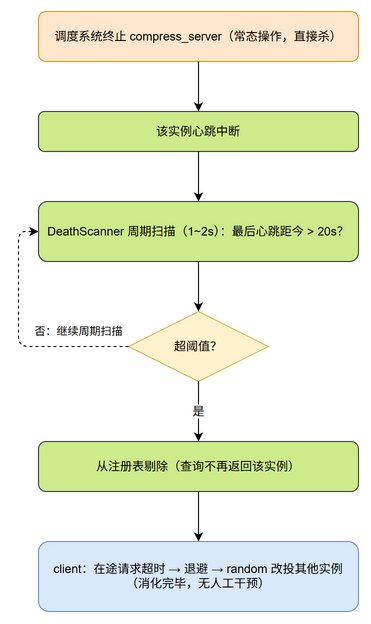

The diagram above was exported from draw.io. Its source (the exported page's mxGraphModel, read from the mxfile embedded in the PNG):
<mxGraphModel dx="798" dy="563" grid="1" gridSize="10" guides="1" tooltips="1" connect="1" arrows="1" fold="1" page="1" pageScale="1" pageWidth="460" pageHeight="760" math="0" shadow="0" adaptiveColors="auto">
  <root>
    <mxCell id="0" />
    <mxCell id="1" parent="0" />
    <mxCell id="k1" parent="1" style="rounded=1;whiteSpace=wrap;html=1;fillColor=#ffe6cc;strokeColor=#d79b00;" value="调度系统终止 compress_server（常态操作，直接杀）" vertex="1">
      <mxGeometry height="50" width="320" x="60" y="60" as="geometry" />
    </mxCell>
    <mxCell id="k2" parent="1" style="rounded=1;whiteSpace=wrap;html=1;fillColor=#cdeb8b;strokeColor=#36393d;" value="该实例心跳中断" vertex="1">
      <mxGeometry height="40" width="320" x="60" y="160" as="geometry" />
    </mxCell>
    <mxCell id="k3" parent="1" style="rounded=1;whiteSpace=wrap;html=1;fillColor=#cdeb8b;strokeColor=#36393d;" value="DeathScanner 周期扫描（1~2s）：最后心跳距今 &gt; 20s？" vertex="1">
      <mxGeometry height="60" width="320" x="60" y="250" as="geometry" />
    </mxCell>
    <mxCell id="k4" parent="1" style="rhombus;whiteSpace=wrap;html=1;fillColor=#fff2cc;strokeColor=#d6b656;" value="超阈值？" vertex="1">
      <mxGeometry height="70" width="140" x="150" y="360" as="geometry" />
    </mxCell>
    <mxCell id="k5" parent="1" style="rounded=1;whiteSpace=wrap;html=1;fillColor=#cdeb8b;strokeColor=#36393d;" value="从注册表剔除（查询不再返回该实例）" vertex="1">
      <mxGeometry height="50" width="320" x="60" y="490" as="geometry" />
    </mxCell>
    <mxCell id="k6" parent="1" style="rounded=1;whiteSpace=wrap;html=1;fillColor=#dae8fc;strokeColor=#6c8ebf;" value="client：在途请求超时 → 退避 → random 改投其他实例&lt;div&gt;（消化完毕，无人工干预）&lt;/div&gt;" vertex="1">
      <mxGeometry height="70" width="320" x="60" y="590" as="geometry" />
    </mxCell>
    <mxCell id="fk12" edge="1" parent="1" source="k1" style="endArrow=classic;html=1;rounded=1;edgeStyle=orthogonalEdgeStyle;exitX=0.5;exitY=1;exitDx=0;exitDy=0;entryX=0.5;entryY=0;entryDx=0;entryDy=0;" target="k2">
      <mxGeometry relative="1" as="geometry" />
    </mxCell>
    <mxCell id="fk23" edge="1" parent="1" source="k2" style="endArrow=classic;html=1;rounded=1;edgeStyle=orthogonalEdgeStyle;exitX=0.5;exitY=1;exitDx=0;exitDy=0;entryX=0.5;entryY=0;entryDx=0;entryDy=0;" target="k3">
      <mxGeometry relative="1" as="geometry" />
    </mxCell>
    <mxCell id="fk34" edge="1" parent="1" source="k3" style="endArrow=classic;html=1;rounded=1;edgeStyle=orthogonalEdgeStyle;exitX=0.5;exitY=1;exitDx=0;exitDy=0;entryX=0.5;entryY=0;entryDx=0;entryDy=0;" target="k4">
      <mxGeometry relative="1" as="geometry" />
    </mxCell>
    <mxCell id="fk45" edge="1" parent="1" source="k4" style="endArrow=classic;html=1;rounded=1;edgeStyle=orthogonalEdgeStyle;exitX=0.5;exitY=1;exitDx=0;exitDy=0;entryX=0.5;entryY=0;entryDx=0;entryDy=0;fontSize=12;" target="k5" value="是">
      <mxGeometry relative="1" as="geometry" />
    </mxCell>
    <mxCell id="fkLoop" edge="1" parent="1" source="k4" style="endArrow=classic;html=1;rounded=1;edgeStyle=orthogonalEdgeStyle;dashed=1;exitX=0;exitY=0.5;exitDx=0;exitDy=0;entryX=0;entryY=0.5;entryDx=0;entryDy=0;fontSize=11;" target="k3" value="否：继续周期扫描">
      <mxGeometry relative="1" x="-0.5918" y="-15" as="geometry">
        <mxPoint as="offset" />
        <Array as="points">
          <mxPoint x="40" y="395" />
          <mxPoint x="40" y="280" />
        </Array>
      </mxGeometry>
    </mxCell>
    <mxCell id="fk56" edge="1" parent="1" source="k5" style="endArrow=classic;html=1;rounded=1;edgeStyle=orthogonalEdgeStyle;exitX=0.5;exitY=1;exitDx=0;exitDy=0;entryX=0.5;entryY=0;entryDx=0;entryDy=0;" target="k6">
      <mxGeometry relative="1" as="geometry" />
    </mxCell>
  </root>
</mxGraphModel>